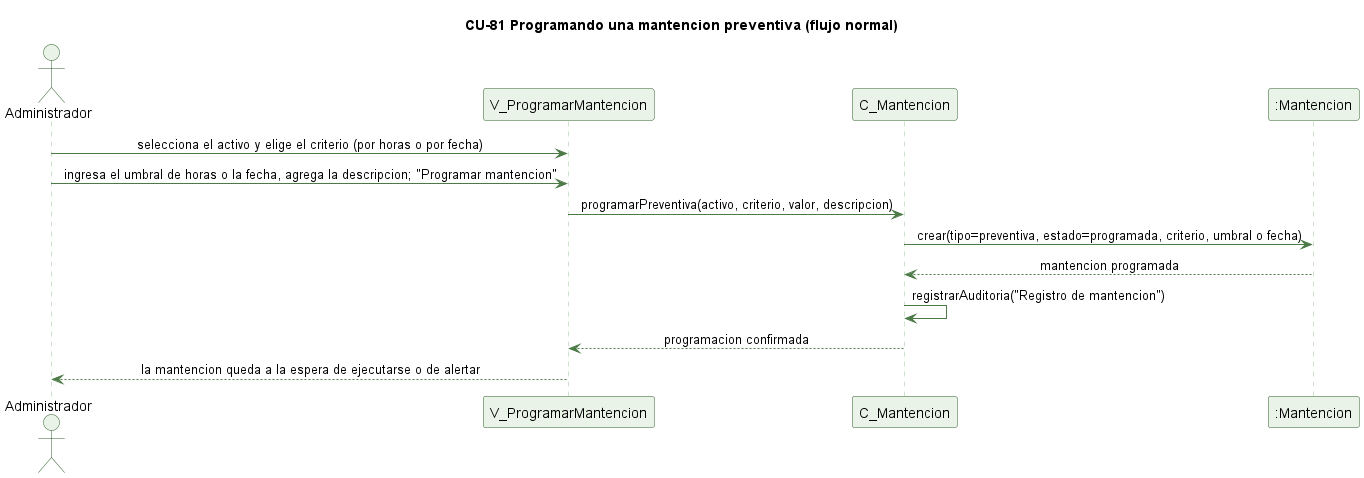

The diagram above was rendered by PlantUML. Its source (embedded in the PNG):
@startuml cu81-programar-preventiva-normal
' CU-81 Programando una mantencion preventiva - flujo normal
skinparam backgroundColor #FFFFFF
skinparam shadowing false
skinparam defaultFontName Helvetica
skinparam sequenceMessageAlign center
skinparam ParticipantBackgroundColor #EAF3E7
skinparam ParticipantBorderColor #2E5E2A
skinparam ActorBackgroundColor #EAF3E7
skinparam ActorBorderColor #2E5E2A
skinparam sequenceLifeLineBorderColor #9CC49A
skinparam ArrowColor #4B7A46

title CU-81 Programando una mantencion preventiva (flujo normal)

actor Administrador
participant "V_ProgramarMantencion" as V
participant "C_Mantencion" as C
participant ":Mantencion" as MNT

Administrador -> V : selecciona el activo y elige el criterio (por horas o por fecha)
Administrador -> V : ingresa el umbral de horas o la fecha, agrega la descripcion; "Programar mantencion"
V -> C : programarPreventiva(activo, criterio, valor, descripcion)
C -> MNT : crear(tipo=preventiva, estado=programada, criterio, umbral o fecha)
MNT --> C : mantencion programada
C -> C : registrarAuditoria("Registro de mantencion")
C --> V : programacion confirmada
V --> Administrador : la mantencion queda a la espera de ejecutarse o de alertar

@enduml